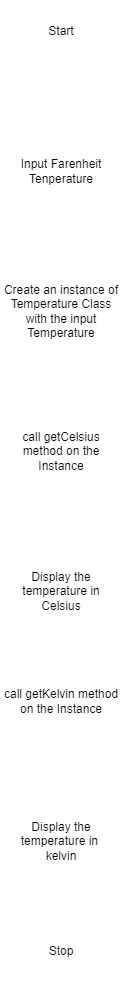

The diagram above was exported from draw.io. Its source (the exported page's mxGraphModel, read from the mxfile embedded in the PNG):
<mxGraphModel dx="417" dy="776" grid="1" gridSize="10" guides="1" tooltips="1" connect="1" arrows="1" fold="1" page="1" pageScale="1" pageWidth="850" pageHeight="1100" math="0" shadow="0">
  <root>
    <mxCell id="0" />
    <mxCell id="1" parent="0" />
    <mxCell id="zZ0CuLize03R21YA_yN_-7" value="" style="edgeStyle=orthogonalEdgeStyle;rounded=0;orthogonalLoop=1;jettySize=auto;html=1;strokeColor=#ffffff;" edge="1" parent="1" source="zZ0CuLize03R21YA_yN_-1" target="zZ0CuLize03R21YA_yN_-6">
      <mxGeometry relative="1" as="geometry" />
    </mxCell>
    <mxCell id="zZ0CuLize03R21YA_yN_-1" value="Start" style="strokeWidth=2;html=1;shape=mxgraph.flowchart.start_1;whiteSpace=wrap;strokeColor=#ffffff;" vertex="1" parent="1">
      <mxGeometry x="360" y="30" width="100" height="60" as="geometry" />
    </mxCell>
    <mxCell id="zZ0CuLize03R21YA_yN_-9" value="" style="edgeStyle=orthogonalEdgeStyle;rounded=0;orthogonalLoop=1;jettySize=auto;html=1;strokeColor=#ffffff;" edge="1" parent="1" source="zZ0CuLize03R21YA_yN_-6" target="zZ0CuLize03R21YA_yN_-8">
      <mxGeometry relative="1" as="geometry" />
    </mxCell>
    <mxCell id="zZ0CuLize03R21YA_yN_-6" value="Input Farenheit Tenperature" style="shape=parallelogram;perimeter=parallelogramPerimeter;whiteSpace=wrap;html=1;fixedSize=1;strokeWidth=2;strokeColor=#ffffff;" vertex="1" parent="1">
      <mxGeometry x="350" y="170" width="120" height="60" as="geometry" />
    </mxCell>
    <mxCell id="zZ0CuLize03R21YA_yN_-11" value="" style="edgeStyle=orthogonalEdgeStyle;rounded=0;orthogonalLoop=1;jettySize=auto;html=1;strokeColor=#ffffff;" edge="1" parent="1" source="zZ0CuLize03R21YA_yN_-8" target="zZ0CuLize03R21YA_yN_-10">
      <mxGeometry relative="1" as="geometry" />
    </mxCell>
    <mxCell id="zZ0CuLize03R21YA_yN_-8" value="Create an instance of Temperature Class with the input Temperature" style="rounded=1;whiteSpace=wrap;html=1;strokeWidth=2;strokeColor=#ffffff;" vertex="1" parent="1">
      <mxGeometry x="350" y="310" width="120" height="60" as="geometry" />
    </mxCell>
    <mxCell id="zZ0CuLize03R21YA_yN_-15" value="" style="edgeStyle=orthogonalEdgeStyle;rounded=0;orthogonalLoop=1;jettySize=auto;html=1;strokeColor=#ffffff;" edge="1" parent="1" source="zZ0CuLize03R21YA_yN_-10" target="zZ0CuLize03R21YA_yN_-14">
      <mxGeometry relative="1" as="geometry" />
    </mxCell>
    <mxCell id="zZ0CuLize03R21YA_yN_-10" value="call getCelsius method on the Instance" style="rounded=1;whiteSpace=wrap;html=1;strokeWidth=2;strokeColor=#ffffff;" vertex="1" parent="1">
      <mxGeometry x="350" y="450" width="120" height="60" as="geometry" />
    </mxCell>
    <mxCell id="zZ0CuLize03R21YA_yN_-18" value="" style="edgeStyle=orthogonalEdgeStyle;rounded=0;orthogonalLoop=1;jettySize=auto;html=1;strokeColor=#ffffff;" edge="1" parent="1" source="zZ0CuLize03R21YA_yN_-14" target="zZ0CuLize03R21YA_yN_-16">
      <mxGeometry relative="1" as="geometry" />
    </mxCell>
    <mxCell id="zZ0CuLize03R21YA_yN_-14" value="Display the temperature in Celsius" style="shape=parallelogram;perimeter=parallelogramPerimeter;whiteSpace=wrap;html=1;fixedSize=1;rounded=1;strokeWidth=2;strokeColor=#ffffff;" vertex="1" parent="1">
      <mxGeometry x="350" y="590" width="120" height="60" as="geometry" />
    </mxCell>
    <mxCell id="zZ0CuLize03R21YA_yN_-19" value="" style="edgeStyle=orthogonalEdgeStyle;rounded=0;orthogonalLoop=1;jettySize=auto;html=1;strokeColor=#ffffff;" edge="1" parent="1" source="zZ0CuLize03R21YA_yN_-16" target="zZ0CuLize03R21YA_yN_-17">
      <mxGeometry relative="1" as="geometry" />
    </mxCell>
    <mxCell id="zZ0CuLize03R21YA_yN_-16" value="call getKelvin method on the Instance" style="rounded=1;whiteSpace=wrap;html=1;strokeWidth=2;strokeColor=#ffffff;" vertex="1" parent="1">
      <mxGeometry x="350" y="700" width="120" height="60" as="geometry" />
    </mxCell>
    <mxCell id="zZ0CuLize03R21YA_yN_-21" value="" style="edgeStyle=orthogonalEdgeStyle;rounded=0;orthogonalLoop=1;jettySize=auto;html=1;strokeColor=#ffffff;" edge="1" parent="1" source="zZ0CuLize03R21YA_yN_-17" target="zZ0CuLize03R21YA_yN_-20">
      <mxGeometry relative="1" as="geometry" />
    </mxCell>
    <mxCell id="zZ0CuLize03R21YA_yN_-17" value="Display the temperature in&amp;nbsp;&lt;br&gt;kelvin" style="shape=parallelogram;perimeter=parallelogramPerimeter;whiteSpace=wrap;html=1;fixedSize=1;rounded=1;strokeWidth=2;strokeColor=#ffffff;" vertex="1" parent="1">
      <mxGeometry x="350" y="840" width="120" height="60" as="geometry" />
    </mxCell>
    <mxCell id="zZ0CuLize03R21YA_yN_-20" value="Stop" style="strokeWidth=2;html=1;shape=mxgraph.flowchart.start_1;whiteSpace=wrap;strokeColor=#ffffff;" vertex="1" parent="1">
      <mxGeometry x="360" y="950" width="100" height="60" as="geometry" />
    </mxCell>
  </root>
</mxGraphModel>